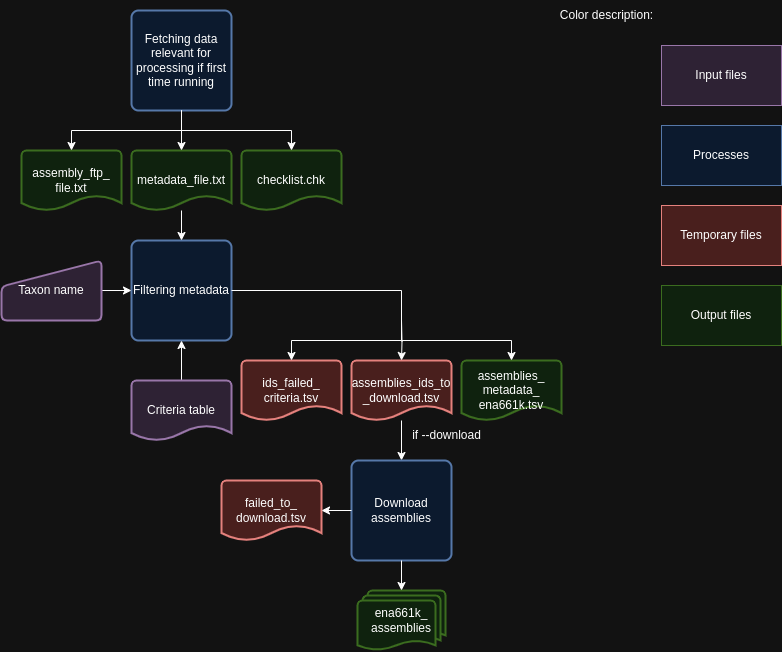

The diagram above was exported from draw.io. Its source (the exported page's mxGraphModel, read from the mxfile embedded in the PNG):
<mxGraphModel dx="1137" dy="666" grid="1" gridSize="10" guides="1" tooltips="1" connect="1" arrows="1" fold="1" page="1" pageScale="1" pageWidth="850" pageHeight="1100" math="0" shadow="0">
  <root>
    <mxCell id="0" />
    <mxCell id="1" parent="0" />
    <mxCell id="jExTutRzoDzdWUAHHNwO-1" value="Filtering metadata" style="rounded=1;whiteSpace=wrap;html=1;absoluteArcSize=1;arcSize=14;strokeWidth=2;fillColor=#dae8fc;strokeColor=#6c8ebf;" vertex="1" parent="1">
      <mxGeometry x="140" y="270" width="100" height="100" as="geometry" />
    </mxCell>
    <mxCell id="jExTutRzoDzdWUAHHNwO-21" style="edgeStyle=orthogonalEdgeStyle;rounded=0;orthogonalLoop=1;jettySize=auto;html=1;entryX=0.5;entryY=1;entryDx=0;entryDy=0;" edge="1" parent="1" source="jExTutRzoDzdWUAHHNwO-5" target="jExTutRzoDzdWUAHHNwO-1">
      <mxGeometry relative="1" as="geometry" />
    </mxCell>
    <mxCell id="jExTutRzoDzdWUAHHNwO-5" value="Criteria table" style="strokeWidth=2;html=1;shape=mxgraph.flowchart.document2;whiteSpace=wrap;size=0.25;fillColor=#e1d5e7;strokeColor=#9673a6;" vertex="1" parent="1">
      <mxGeometry x="140" y="410" width="100" height="60" as="geometry" />
    </mxCell>
    <mxCell id="jExTutRzoDzdWUAHHNwO-8" style="edgeStyle=orthogonalEdgeStyle;rounded=0;orthogonalLoop=1;jettySize=auto;html=1;entryX=0;entryY=0.5;entryDx=0;entryDy=0;" edge="1" parent="1" source="jExTutRzoDzdWUAHHNwO-6" target="jExTutRzoDzdWUAHHNwO-1">
      <mxGeometry relative="1" as="geometry" />
    </mxCell>
    <mxCell id="jExTutRzoDzdWUAHHNwO-6" value="Taxon name" style="html=1;strokeWidth=2;shape=manualInput;whiteSpace=wrap;rounded=1;size=26;arcSize=11;fillColor=#e1d5e7;strokeColor=#9673a6;" vertex="1" parent="1">
      <mxGeometry x="10" y="290" width="100" height="60" as="geometry" />
    </mxCell>
    <mxCell id="jExTutRzoDzdWUAHHNwO-14" value="Fetching data relevant for processing if first time running" style="rounded=1;whiteSpace=wrap;html=1;absoluteArcSize=1;arcSize=14;strokeWidth=2;fillColor=#dae8fc;strokeColor=#6c8ebf;" vertex="1" parent="1">
      <mxGeometry x="140" y="40" width="100" height="100" as="geometry" />
    </mxCell>
    <mxCell id="jExTutRzoDzdWUAHHNwO-15" value="assembly_ftp_&lt;div&gt;file.txt&lt;/div&gt;" style="strokeWidth=2;html=1;shape=mxgraph.flowchart.document2;whiteSpace=wrap;size=0.25;fillColor=#d5e8d4;strokeColor=#82b366;" vertex="1" parent="1">
      <mxGeometry x="30" y="180" width="100" height="60" as="geometry" />
    </mxCell>
    <mxCell id="jExTutRzoDzdWUAHHNwO-16" value="checklist.chk" style="strokeWidth=2;html=1;shape=mxgraph.flowchart.document2;whiteSpace=wrap;size=0.25;fillColor=#d5e8d4;strokeColor=#82b366;" vertex="1" parent="1">
      <mxGeometry x="250" y="180" width="100" height="60" as="geometry" />
    </mxCell>
    <mxCell id="jExTutRzoDzdWUAHHNwO-17" style="edgeStyle=orthogonalEdgeStyle;rounded=0;orthogonalLoop=1;jettySize=auto;html=1;entryX=0.5;entryY=0;entryDx=0;entryDy=0;entryPerimeter=0;" edge="1" parent="1" source="jExTutRzoDzdWUAHHNwO-14" target="jExTutRzoDzdWUAHHNwO-16">
      <mxGeometry relative="1" as="geometry">
        <Array as="points">
          <mxPoint x="190" y="160" />
          <mxPoint x="300" y="160" />
        </Array>
      </mxGeometry>
    </mxCell>
    <mxCell id="jExTutRzoDzdWUAHHNwO-22" style="edgeStyle=orthogonalEdgeStyle;rounded=0;orthogonalLoop=1;jettySize=auto;html=1;entryX=0.5;entryY=0;entryDx=0;entryDy=0;" edge="1" parent="1" source="jExTutRzoDzdWUAHHNwO-18" target="jExTutRzoDzdWUAHHNwO-1">
      <mxGeometry relative="1" as="geometry" />
    </mxCell>
    <mxCell id="jExTutRzoDzdWUAHHNwO-18" value="metadata_file.txt" style="strokeWidth=2;html=1;shape=mxgraph.flowchart.document2;whiteSpace=wrap;size=0.25;fillColor=#d5e8d4;strokeColor=#82b366;" vertex="1" parent="1">
      <mxGeometry x="140" y="180" width="100" height="60" as="geometry" />
    </mxCell>
    <mxCell id="jExTutRzoDzdWUAHHNwO-19" style="edgeStyle=orthogonalEdgeStyle;rounded=0;orthogonalLoop=1;jettySize=auto;html=1;entryX=0.5;entryY=0;entryDx=0;entryDy=0;entryPerimeter=0;" edge="1" parent="1" source="jExTutRzoDzdWUAHHNwO-14" target="jExTutRzoDzdWUAHHNwO-18">
      <mxGeometry relative="1" as="geometry" />
    </mxCell>
    <mxCell id="jExTutRzoDzdWUAHHNwO-20" style="edgeStyle=orthogonalEdgeStyle;rounded=0;orthogonalLoop=1;jettySize=auto;html=1;entryX=0.5;entryY=0;entryDx=0;entryDy=0;entryPerimeter=0;" edge="1" parent="1" source="jExTutRzoDzdWUAHHNwO-14" target="jExTutRzoDzdWUAHHNwO-15">
      <mxGeometry relative="1" as="geometry">
        <Array as="points">
          <mxPoint x="190" y="160" />
          <mxPoint x="80" y="160" />
        </Array>
      </mxGeometry>
    </mxCell>
    <mxCell id="jExTutRzoDzdWUAHHNwO-23" value="ids_failed_&lt;div&gt;criteria.tsv&lt;/div&gt;" style="strokeWidth=2;html=1;shape=mxgraph.flowchart.document2;whiteSpace=wrap;size=0.25;fillColor=#f8cecc;strokeColor=#b85450;" vertex="1" parent="1">
      <mxGeometry x="250" y="390" width="100" height="60" as="geometry" />
    </mxCell>
    <mxCell id="jExTutRzoDzdWUAHHNwO-24" value="assemblies_&lt;div&gt;metadata_&lt;/div&gt;&lt;div&gt;ena661k.tsv&lt;/div&gt;" style="strokeWidth=2;html=1;shape=mxgraph.flowchart.document2;whiteSpace=wrap;size=0.25;fillColor=#d5e8d4;strokeColor=#82b366;" vertex="1" parent="1">
      <mxGeometry x="470" y="390" width="100" height="60" as="geometry" />
    </mxCell>
    <mxCell id="jExTutRzoDzdWUAHHNwO-25" style="edgeStyle=orthogonalEdgeStyle;rounded=0;orthogonalLoop=1;jettySize=auto;html=1;entryX=0.5;entryY=0;entryDx=0;entryDy=0;entryPerimeter=0;" edge="1" parent="1" target="jExTutRzoDzdWUAHHNwO-24">
      <mxGeometry relative="1" as="geometry">
        <Array as="points">
          <mxPoint x="410" y="370" />
          <mxPoint x="520" y="370" />
        </Array>
        <mxPoint x="410" y="350" as="sourcePoint" />
      </mxGeometry>
    </mxCell>
    <mxCell id="jExTutRzoDzdWUAHHNwO-38" style="edgeStyle=orthogonalEdgeStyle;rounded=0;orthogonalLoop=1;jettySize=auto;html=1;entryX=0.5;entryY=0;entryDx=0;entryDy=0;" edge="1" parent="1" source="jExTutRzoDzdWUAHHNwO-27" target="jExTutRzoDzdWUAHHNwO-36">
      <mxGeometry relative="1" as="geometry" />
    </mxCell>
    <mxCell id="jExTutRzoDzdWUAHHNwO-27" value="assemblies_ids_to&lt;div&gt;_download.tsv&lt;/div&gt;" style="strokeWidth=2;html=1;shape=mxgraph.flowchart.document2;whiteSpace=wrap;size=0.25;fillColor=#f8cecc;strokeColor=#b85450;" vertex="1" parent="1">
      <mxGeometry x="360" y="390" width="100" height="60" as="geometry" />
    </mxCell>
    <mxCell id="jExTutRzoDzdWUAHHNwO-28" style="edgeStyle=orthogonalEdgeStyle;rounded=0;orthogonalLoop=1;jettySize=auto;html=1;entryX=0.5;entryY=0;entryDx=0;entryDy=0;entryPerimeter=0;" edge="1" parent="1" target="jExTutRzoDzdWUAHHNwO-27">
      <mxGeometry relative="1" as="geometry">
        <mxPoint x="410" y="350" as="sourcePoint" />
      </mxGeometry>
    </mxCell>
    <mxCell id="jExTutRzoDzdWUAHHNwO-29" style="edgeStyle=orthogonalEdgeStyle;rounded=0;orthogonalLoop=1;jettySize=auto;html=1;entryX=0.5;entryY=0;entryDx=0;entryDy=0;entryPerimeter=0;exitX=1;exitY=0.5;exitDx=0;exitDy=0;" edge="1" parent="1" target="jExTutRzoDzdWUAHHNwO-23" source="jExTutRzoDzdWUAHHNwO-1">
      <mxGeometry relative="1" as="geometry">
        <Array as="points">
          <mxPoint x="410" y="320" />
          <mxPoint x="410" y="370" />
          <mxPoint x="300" y="370" />
        </Array>
        <mxPoint x="410" y="350" as="sourcePoint" />
      </mxGeometry>
    </mxCell>
    <mxCell id="jExTutRzoDzdWUAHHNwO-36" value="Download assemblies" style="rounded=1;whiteSpace=wrap;html=1;absoluteArcSize=1;arcSize=14;strokeWidth=2;fillColor=#dae8fc;strokeColor=#6c8ebf;" vertex="1" parent="1">
      <mxGeometry x="360" y="490" width="100" height="100" as="geometry" />
    </mxCell>
    <mxCell id="jExTutRzoDzdWUAHHNwO-39" value="if&amp;nbsp;--download" style="text;html=1;align=center;verticalAlign=middle;resizable=0;points=[];autosize=1;strokeColor=none;fillColor=none;" vertex="1" parent="1">
      <mxGeometry x="410" y="450" width="90" height="30" as="geometry" />
    </mxCell>
    <mxCell id="jExTutRzoDzdWUAHHNwO-40" value="ena661k_&lt;div&gt;assemblies&lt;/div&gt;" style="strokeWidth=2;html=1;shape=mxgraph.flowchart.multi-document;whiteSpace=wrap;fillColor=#d5e8d4;strokeColor=#82b366;" vertex="1" parent="1">
      <mxGeometry x="366" y="620" width="88" height="60" as="geometry" />
    </mxCell>
    <mxCell id="jExTutRzoDzdWUAHHNwO-41" style="edgeStyle=orthogonalEdgeStyle;rounded=0;orthogonalLoop=1;jettySize=auto;html=1;entryX=0.5;entryY=0;entryDx=0;entryDy=0;entryPerimeter=0;" edge="1" parent="1" source="jExTutRzoDzdWUAHHNwO-36" target="jExTutRzoDzdWUAHHNwO-40">
      <mxGeometry relative="1" as="geometry" />
    </mxCell>
    <mxCell id="jExTutRzoDzdWUAHHNwO-42" value="Processes" style="rounded=0;whiteSpace=wrap;html=1;fillColor=#dae8fc;strokeColor=#6c8ebf;" vertex="1" parent="1">
      <mxGeometry x="670" y="155" width="120" height="60" as="geometry" />
    </mxCell>
    <mxCell id="jExTutRzoDzdWUAHHNwO-43" value="Temporary files" style="rounded=0;whiteSpace=wrap;html=1;fillColor=#f8cecc;strokeColor=#b85450;" vertex="1" parent="1">
      <mxGeometry x="670" y="235" width="120" height="60" as="geometry" />
    </mxCell>
    <mxCell id="jExTutRzoDzdWUAHHNwO-44" value="Input files" style="rounded=0;whiteSpace=wrap;html=1;fillColor=#e1d5e7;strokeColor=#9673a6;" vertex="1" parent="1">
      <mxGeometry x="670" y="75" width="120" height="60" as="geometry" />
    </mxCell>
    <mxCell id="jExTutRzoDzdWUAHHNwO-45" value="Output files" style="rounded=0;whiteSpace=wrap;html=1;fillColor=#d5e8d4;strokeColor=#82b366;" vertex="1" parent="1">
      <mxGeometry x="670" y="315" width="120" height="60" as="geometry" />
    </mxCell>
    <mxCell id="jExTutRzoDzdWUAHHNwO-46" value="Color description:" style="text;html=1;align=center;verticalAlign=middle;resizable=0;points=[];autosize=1;strokeColor=none;fillColor=none;" vertex="1" parent="1">
      <mxGeometry x="560" y="30" width="110" height="30" as="geometry" />
    </mxCell>
    <mxCell id="jExTutRzoDzdWUAHHNwO-47" value="failed_to_&lt;div&gt;download.tsv&lt;/div&gt;" style="strokeWidth=2;html=1;shape=mxgraph.flowchart.document2;whiteSpace=wrap;size=0.25;fillColor=#f8cecc;strokeColor=#b85450;" vertex="1" parent="1">
      <mxGeometry x="230" y="510" width="100" height="60" as="geometry" />
    </mxCell>
    <mxCell id="jExTutRzoDzdWUAHHNwO-48" style="edgeStyle=orthogonalEdgeStyle;rounded=0;orthogonalLoop=1;jettySize=auto;html=1;entryX=1;entryY=0.5;entryDx=0;entryDy=0;entryPerimeter=0;" edge="1" parent="1" source="jExTutRzoDzdWUAHHNwO-36" target="jExTutRzoDzdWUAHHNwO-47">
      <mxGeometry relative="1" as="geometry" />
    </mxCell>
  </root>
</mxGraphModel>